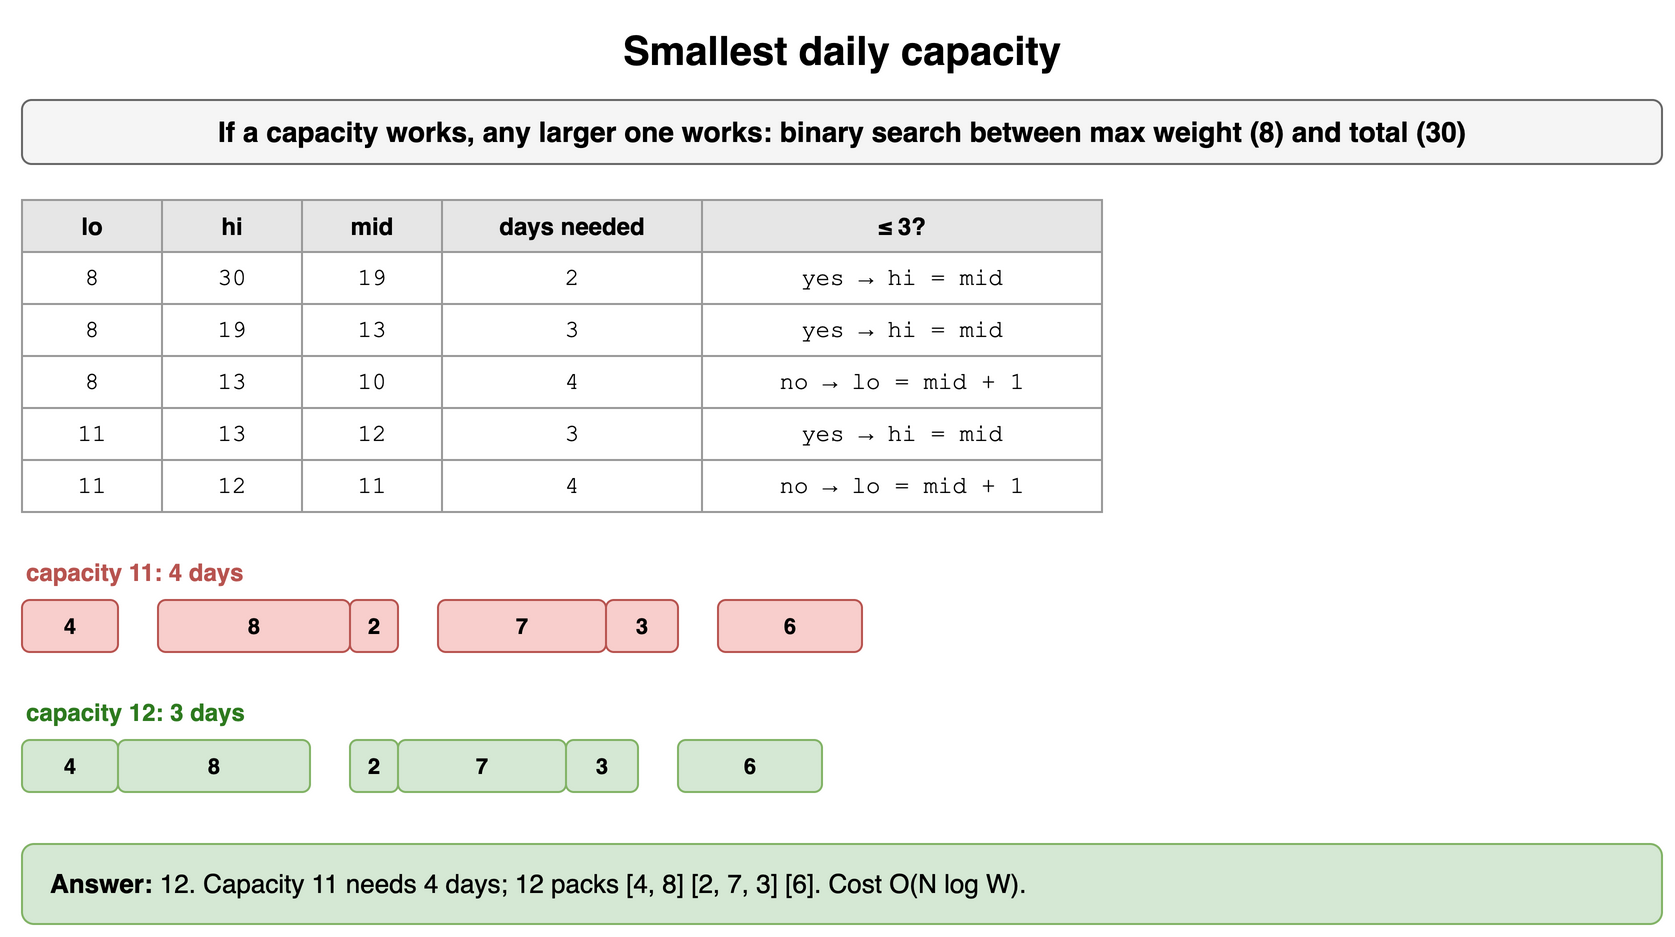

The diagram above was exported from draw.io. Its source (the exported page's mxGraphModel, read from the mxfile embedded in the PNG):
<mxGraphModel dx="900" dy="478" grid="1" gridSize="10" guides="1" tooltips="1" connect="1" arrows="1" fold="1" page="1" pageScale="1" pageWidth="900" pageHeight="478" math="0" shadow="0">
  <root>
    <mxCell id="0" />
    <mxCell id="1" parent="0" />
    <mxCell id="q151" value="Smallest daily capacity" style="text;html=1;align=center;verticalAlign=middle;whiteSpace=wrap;fontSize=20;fontStyle=1;" vertex="1" parent="1">
      <mxGeometry x="40" y="10" width="820" height="30" as="geometry" />
    </mxCell>
    <mxCell id="q152" value="If a capacity works, any larger one works: binary search between max weight (8) and total (30)" style="rounded=1;whiteSpace=wrap;html=1;fillColor=#f5f5f5;strokeColor=#666666;fontStyle=1;fontSize=14;" vertex="1" parent="1">
      <mxGeometry x="40" y="50" width="820" height="32" as="geometry" />
    </mxCell>
    <mxCell id="q153" value="lo" style="whiteSpace=wrap;html=1;fillColor=#e6e6e6;strokeColor=#999999;fontStyle=1;fontSize=12;" vertex="1" parent="1">
      <mxGeometry x="40" y="100" width="70" height="26" as="geometry" />
    </mxCell>
    <mxCell id="q154" value="hi" style="whiteSpace=wrap;html=1;fillColor=#e6e6e6;strokeColor=#999999;fontStyle=1;fontSize=12;" vertex="1" parent="1">
      <mxGeometry x="110" y="100" width="70" height="26" as="geometry" />
    </mxCell>
    <mxCell id="q155" value="mid" style="whiteSpace=wrap;html=1;fillColor=#e6e6e6;strokeColor=#999999;fontStyle=1;fontSize=12;" vertex="1" parent="1">
      <mxGeometry x="180" y="100" width="70" height="26" as="geometry" />
    </mxCell>
    <mxCell id="q156" value="days needed" style="whiteSpace=wrap;html=1;fillColor=#e6e6e6;strokeColor=#999999;fontStyle=1;fontSize=12;" vertex="1" parent="1">
      <mxGeometry x="250" y="100" width="130" height="26" as="geometry" />
    </mxCell>
    <mxCell id="q157" value="≤ 3?" style="whiteSpace=wrap;html=1;fillColor=#e6e6e6;strokeColor=#999999;fontStyle=1;fontSize=12;" vertex="1" parent="1">
      <mxGeometry x="380" y="100" width="200" height="26" as="geometry" />
    </mxCell>
    <mxCell id="q158" value="8" style="whiteSpace=wrap;html=1;strokeColor=#999999;fontSize=12;fillColor=#ffffff;fontFamily=Courier New;" vertex="1" parent="1">
      <mxGeometry x="40" y="126" width="70" height="26" as="geometry" />
    </mxCell>
    <mxCell id="q159" value="30" style="whiteSpace=wrap;html=1;strokeColor=#999999;fontSize=12;fillColor=#ffffff;fontFamily=Courier New;" vertex="1" parent="1">
      <mxGeometry x="110" y="126" width="70" height="26" as="geometry" />
    </mxCell>
    <mxCell id="q1510" value="19" style="whiteSpace=wrap;html=1;strokeColor=#999999;fontSize=12;fillColor=#ffffff;fontFamily=Courier New;" vertex="1" parent="1">
      <mxGeometry x="180" y="126" width="70" height="26" as="geometry" />
    </mxCell>
    <mxCell id="q1511" value="2" style="whiteSpace=wrap;html=1;strokeColor=#999999;fontSize=12;fillColor=#ffffff;fontFamily=Courier New;" vertex="1" parent="1">
      <mxGeometry x="250" y="126" width="130" height="26" as="geometry" />
    </mxCell>
    <mxCell id="q1512" value="yes → hi = mid" style="whiteSpace=wrap;html=1;strokeColor=#999999;fontSize=12;fillColor=#ffffff;fontFamily=Courier New;" vertex="1" parent="1">
      <mxGeometry x="380" y="126" width="200" height="26" as="geometry" />
    </mxCell>
    <mxCell id="q1513" value="8" style="whiteSpace=wrap;html=1;strokeColor=#999999;fontSize=12;fillColor=#ffffff;fontFamily=Courier New;" vertex="1" parent="1">
      <mxGeometry x="40" y="152" width="70" height="26" as="geometry" />
    </mxCell>
    <mxCell id="q1514" value="19" style="whiteSpace=wrap;html=1;strokeColor=#999999;fontSize=12;fillColor=#ffffff;fontFamily=Courier New;" vertex="1" parent="1">
      <mxGeometry x="110" y="152" width="70" height="26" as="geometry" />
    </mxCell>
    <mxCell id="q1515" value="13" style="whiteSpace=wrap;html=1;strokeColor=#999999;fontSize=12;fillColor=#ffffff;fontFamily=Courier New;" vertex="1" parent="1">
      <mxGeometry x="180" y="152" width="70" height="26" as="geometry" />
    </mxCell>
    <mxCell id="q1516" value="3" style="whiteSpace=wrap;html=1;strokeColor=#999999;fontSize=12;fillColor=#ffffff;fontFamily=Courier New;" vertex="1" parent="1">
      <mxGeometry x="250" y="152" width="130" height="26" as="geometry" />
    </mxCell>
    <mxCell id="q1517" value="yes → hi = mid" style="whiteSpace=wrap;html=1;strokeColor=#999999;fontSize=12;fillColor=#ffffff;fontFamily=Courier New;" vertex="1" parent="1">
      <mxGeometry x="380" y="152" width="200" height="26" as="geometry" />
    </mxCell>
    <mxCell id="q1518" value="8" style="whiteSpace=wrap;html=1;strokeColor=#999999;fontSize=12;fillColor=#ffffff;fontFamily=Courier New;" vertex="1" parent="1">
      <mxGeometry x="40" y="178" width="70" height="26" as="geometry" />
    </mxCell>
    <mxCell id="q1519" value="13" style="whiteSpace=wrap;html=1;strokeColor=#999999;fontSize=12;fillColor=#ffffff;fontFamily=Courier New;" vertex="1" parent="1">
      <mxGeometry x="110" y="178" width="70" height="26" as="geometry" />
    </mxCell>
    <mxCell id="q1520" value="10" style="whiteSpace=wrap;html=1;strokeColor=#999999;fontSize=12;fillColor=#ffffff;fontFamily=Courier New;" vertex="1" parent="1">
      <mxGeometry x="180" y="178" width="70" height="26" as="geometry" />
    </mxCell>
    <mxCell id="q1521" value="4" style="whiteSpace=wrap;html=1;strokeColor=#999999;fontSize=12;fillColor=#ffffff;fontFamily=Courier New;" vertex="1" parent="1">
      <mxGeometry x="250" y="178" width="130" height="26" as="geometry" />
    </mxCell>
    <mxCell id="q1522" value="no → lo = mid + 1" style="whiteSpace=wrap;html=1;strokeColor=#999999;fontSize=12;fillColor=#ffffff;fontFamily=Courier New;" vertex="1" parent="1">
      <mxGeometry x="380" y="178" width="200" height="26" as="geometry" />
    </mxCell>
    <mxCell id="q1523" value="11" style="whiteSpace=wrap;html=1;strokeColor=#999999;fontSize=12;fillColor=#ffffff;fontFamily=Courier New;" vertex="1" parent="1">
      <mxGeometry x="40" y="204" width="70" height="26" as="geometry" />
    </mxCell>
    <mxCell id="q1524" value="13" style="whiteSpace=wrap;html=1;strokeColor=#999999;fontSize=12;fillColor=#ffffff;fontFamily=Courier New;" vertex="1" parent="1">
      <mxGeometry x="110" y="204" width="70" height="26" as="geometry" />
    </mxCell>
    <mxCell id="q1525" value="12" style="whiteSpace=wrap;html=1;strokeColor=#999999;fontSize=12;fillColor=#ffffff;fontFamily=Courier New;" vertex="1" parent="1">
      <mxGeometry x="180" y="204" width="70" height="26" as="geometry" />
    </mxCell>
    <mxCell id="q1526" value="3" style="whiteSpace=wrap;html=1;strokeColor=#999999;fontSize=12;fillColor=#ffffff;fontFamily=Courier New;" vertex="1" parent="1">
      <mxGeometry x="250" y="204" width="130" height="26" as="geometry" />
    </mxCell>
    <mxCell id="q1527" value="yes → hi = mid" style="whiteSpace=wrap;html=1;strokeColor=#999999;fontSize=12;fillColor=#ffffff;fontFamily=Courier New;" vertex="1" parent="1">
      <mxGeometry x="380" y="204" width="200" height="26" as="geometry" />
    </mxCell>
    <mxCell id="q1528" value="11" style="whiteSpace=wrap;html=1;strokeColor=#999999;fontSize=12;fillColor=#ffffff;fontFamily=Courier New;" vertex="1" parent="1">
      <mxGeometry x="40" y="230" width="70" height="26" as="geometry" />
    </mxCell>
    <mxCell id="q1529" value="12" style="whiteSpace=wrap;html=1;strokeColor=#999999;fontSize=12;fillColor=#ffffff;fontFamily=Courier New;" vertex="1" parent="1">
      <mxGeometry x="110" y="230" width="70" height="26" as="geometry" />
    </mxCell>
    <mxCell id="q1530" value="11" style="whiteSpace=wrap;html=1;strokeColor=#999999;fontSize=12;fillColor=#ffffff;fontFamily=Courier New;" vertex="1" parent="1">
      <mxGeometry x="180" y="230" width="70" height="26" as="geometry" />
    </mxCell>
    <mxCell id="q1531" value="4" style="whiteSpace=wrap;html=1;strokeColor=#999999;fontSize=12;fillColor=#ffffff;fontFamily=Courier New;" vertex="1" parent="1">
      <mxGeometry x="250" y="230" width="130" height="26" as="geometry" />
    </mxCell>
    <mxCell id="q1532" value="no → lo = mid + 1" style="whiteSpace=wrap;html=1;strokeColor=#999999;fontSize=12;fillColor=#ffffff;fontFamily=Courier New;" vertex="1" parent="1">
      <mxGeometry x="380" y="230" width="200" height="26" as="geometry" />
    </mxCell>
    <mxCell id="q1533" value="capacity 11: 4 days" style="text;html=1;whiteSpace=wrap;fontSize=11;align=left;verticalAlign=middle;fontSize=12;fontColor=#b85450;fontStyle=1;" vertex="1" parent="1">
      <mxGeometry x="40" y="276" width="300" height="20" as="geometry" />
    </mxCell>
    <mxCell id="q1534" value="4" style="rounded=1;whiteSpace=wrap;html=1;fillColor=#f8cecc;strokeColor=#b85450;fontSize=11;align=center;fontStyle=1;" vertex="1" parent="1">
      <mxGeometry x="40" y="300" width="48" height="26" as="geometry" />
    </mxCell>
    <mxCell id="q1535" value="8" style="rounded=1;whiteSpace=wrap;html=1;fillColor=#f8cecc;strokeColor=#b85450;fontSize=11;align=center;fontStyle=1;" vertex="1" parent="1">
      <mxGeometry x="108" y="300" width="96" height="26" as="geometry" />
    </mxCell>
    <mxCell id="q1536" value="2" style="rounded=1;whiteSpace=wrap;html=1;fillColor=#f8cecc;strokeColor=#b85450;fontSize=11;align=center;fontStyle=1;" vertex="1" parent="1">
      <mxGeometry x="204" y="300" width="24" height="26" as="geometry" />
    </mxCell>
    <mxCell id="q1537" value="7" style="rounded=1;whiteSpace=wrap;html=1;fillColor=#f8cecc;strokeColor=#b85450;fontSize=11;align=center;fontStyle=1;" vertex="1" parent="1">
      <mxGeometry x="248" y="300" width="84" height="26" as="geometry" />
    </mxCell>
    <mxCell id="q1538" value="3" style="rounded=1;whiteSpace=wrap;html=1;fillColor=#f8cecc;strokeColor=#b85450;fontSize=11;align=center;fontStyle=1;" vertex="1" parent="1">
      <mxGeometry x="332" y="300" width="36" height="26" as="geometry" />
    </mxCell>
    <mxCell id="q1539" value="6" style="rounded=1;whiteSpace=wrap;html=1;fillColor=#f8cecc;strokeColor=#b85450;fontSize=11;align=center;fontStyle=1;" vertex="1" parent="1">
      <mxGeometry x="388" y="300" width="72" height="26" as="geometry" />
    </mxCell>
    <mxCell id="q1540" value="capacity 12: 3 days" style="text;html=1;whiteSpace=wrap;fontSize=11;align=left;verticalAlign=middle;fontSize=12;fontColor=#2d7a1f;fontStyle=1;" vertex="1" parent="1">
      <mxGeometry x="40" y="346" width="300" height="20" as="geometry" />
    </mxCell>
    <mxCell id="q1541" value="4" style="rounded=1;whiteSpace=wrap;html=1;fillColor=#d5e8d4;strokeColor=#82b366;fontSize=11;align=center;fontStyle=1;" vertex="1" parent="1">
      <mxGeometry x="40" y="370" width="48" height="26" as="geometry" />
    </mxCell>
    <mxCell id="q1542" value="8" style="rounded=1;whiteSpace=wrap;html=1;fillColor=#d5e8d4;strokeColor=#82b366;fontSize=11;align=center;fontStyle=1;" vertex="1" parent="1">
      <mxGeometry x="88" y="370" width="96" height="26" as="geometry" />
    </mxCell>
    <mxCell id="q1543" value="2" style="rounded=1;whiteSpace=wrap;html=1;fillColor=#d5e8d4;strokeColor=#82b366;fontSize=11;align=center;fontStyle=1;" vertex="1" parent="1">
      <mxGeometry x="204" y="370" width="24" height="26" as="geometry" />
    </mxCell>
    <mxCell id="q1544" value="7" style="rounded=1;whiteSpace=wrap;html=1;fillColor=#d5e8d4;strokeColor=#82b366;fontSize=11;align=center;fontStyle=1;" vertex="1" parent="1">
      <mxGeometry x="228" y="370" width="84" height="26" as="geometry" />
    </mxCell>
    <mxCell id="q1545" value="3" style="rounded=1;whiteSpace=wrap;html=1;fillColor=#d5e8d4;strokeColor=#82b366;fontSize=11;align=center;fontStyle=1;" vertex="1" parent="1">
      <mxGeometry x="312" y="370" width="36" height="26" as="geometry" />
    </mxCell>
    <mxCell id="q1546" value="6" style="rounded=1;whiteSpace=wrap;html=1;fillColor=#d5e8d4;strokeColor=#82b366;fontSize=11;align=center;fontStyle=1;" vertex="1" parent="1">
      <mxGeometry x="368" y="370" width="72" height="26" as="geometry" />
    </mxCell>
    <mxCell id="q1547" value="&lt;b&gt;Answer:&lt;/b&gt; 12. Capacity 11 needs 4 days; 12 packs [4, 8] [2, 7, 3] [6]. Cost O(N log W)." style="rounded=1;whiteSpace=wrap;html=1;fillColor=#d5e8d4;strokeColor=#82b366;fontSize=13;align=left;spacingLeft=12;" vertex="1" parent="1">
      <mxGeometry x="40" y="422" width="820" height="40" as="geometry" />
    </mxCell>
  </root>
</mxGraphModel>